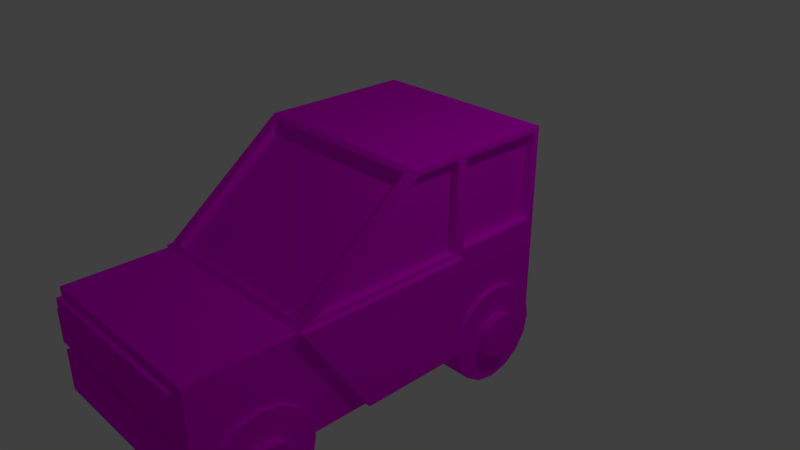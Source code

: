 # Source: car.blend  (saved by Blender 2.79.0; exported with 4.5.12 LTS)
import bpy
from mathutils import Matrix  # noqa: F401  (used for matrix-valued properties, if any)

bpy.ops.wm.read_factory_settings(use_empty=True)
scene = bpy.context.scene
scene.name = 'Scene'

# ---- collections
col_collection_1 = bpy.data.collections.new('Collection 1'); scene.collection.children.link(col_collection_1)

# ---- images (referenced by path relative to the original .blend; pixels are not part of the script)
import os
ASSET_DIR = os.environ.get("B2B_ASSET_DIR", "")  # directory of the original .blend (textures are referenced by path, not embedded)
HERE = os.path.dirname(os.path.abspath(__file__))  # packed textures are extracted next to this script under _unpacked/

def load_image(name, relpath, width, height, colorspace="sRGB"):
    """Load a texture the original file referenced (path relative to the .blend, or extracted next to this script)."""
    p = next((c for c in (os.path.join(HERE, relpath), os.path.join(ASSET_DIR, relpath)) if relpath and os.path.exists(c)), "")
    if p:
        img = bpy.data.images.load(p, check_existing=True)
        img.name = name
    else:  # same state as the original file: an image datablock whose file is absent (Cycles renders it pink)
        img = bpy.data.images.new(name, width, height)
        img.source = "FILE"
        img.filepath = "//" + (relpath or name)
    img.colorspace_settings.name = colorspace
    return img
img_colortextureatlas_jpg = load_image('ColorTextureAtlas.jpg', 'ColorTextureAtlas/ColorTextureAtlas.jpg', 1024, 1024, 'sRGB')

# ---- materials (node trees are filled in below, after node groups)
mat_material_001 = bpy.data.materials.new('Material.001')
mat_material_001.alpha_threshold = 0.0
mat_material_001.roughness = 0.5

# ---- material node trees
mat_material_001.use_nodes = True; mat_material_001.node_tree.nodes.clear()
_N = mat_material_001.node_tree.nodes; _L = mat_material_001.node_tree.links
n0 = _N.new('ShaderNodeOutputMaterial'); n0.name = 'Material Output'; n0.location = (300, 300)
n1 = _N.new('ShaderNodeBsdfDiffuse'); n1.name = 'Diffuse BSDF'; n1.location = (10, 300)
n2 = _N.new('ShaderNodeTexImage'); n2.name = 'Image Texture'; n2.location = (-180, 300)
n2.width = 140
n2.image = img_colortextureatlas_jpg
_L.new(n1.outputs[0], n0.inputs[0])
_L.new(n2.outputs[0], n1.inputs[0])
n0.is_active_output = True

# ---- world
world_world = bpy.data.worlds.new('World'); scene.world = world_world
world_world.color = (0.05088, 0.05088, 0.05088)
world_world.use_sun_shadow = False
world_world.sun_shadow_jitter_overblur = 0.0
world_world.cycles.sampling_method = 'MANUAL'

# ---- cameras
cam_camera = bpy.data.cameras.new('Camera')
cam_camera.clip_end = 100.0
cam_camera.lens = 35.0
cam_camera.sensor_width = 32.0
cam_camera.sensor_height = 18.0
cam_camera.ortho_scale = 7.314
cam_camera.dof.focus_distance = 0.0

# ---- lights
light_lamp = bpy.data.lights.new('Lamp', 'POINT')
light_lamp.transmission_factor = 0.0
light_lamp.cutoff_distance = 30.0
light_lamp.energy = 100.0
light_lamp.shadow_buffer_clip_start = 1.001
light_lamp.shadow_soft_size = 0.1
light_lamp.shadow_maximum_resolution = 0.006
light_lamp.use_absolute_resolution = True

# ---- meshes
me_cube = bpy.data.meshes.new('Cube')
me_cube.from_pydata([(0.6941, 1.655, -1.0), (0.6332, -3.472, -0.9391), (-0.6332, -3.472, -0.9391), (-0.6941, 1.655, -1.0), (0.6941, 1.565, 0.4327), (0.6361, -3.472, 0.3027), (-0.6361, -3.472, 0.3027), (-0.6941, 1.564, 0.4327), (0.6941, -1.227, -1.0), (-0.6941, -1.227, -1.0), (0.6166, -2.034, 0.4085), (-0.6166, -2.034, 0.4085), (0.6941, 1.565, 1.603), (-0.6941, 1.564, 1.603), (-0.6166, -0.4793, 1.627), (0.6166, -0.4793, 1.627), (0.6941, 1.655, -0.3196), (0.6361, -3.472, -0.2616), (-0.6361, -3.472, -0.2616), (-0.6941, 1.655, -0.3196), (-0.6941, -1.661, -0.3196), (0.6941, -1.661, -0.3196), (0.6332, -3.472, -0.3806), (0.6941, -3.472, 0.3607), (-0.6332, -3.472, -0.3806), (-0.6941, -3.472, 0.3607), (0.5719, -3.576, -0.1974), (0.5719, -3.576, 0.2385), (-0.5719, -3.576, -0.1974), (-0.5719, -3.576, 0.2385), (-4.172e-07, -3.576, 0.3027), (-3.576e-07, -3.576, -0.2616), (-0.3822, -3.576, 0.2385), (-0.3822, -3.576, -0.1974), (0.3822, -3.576, -0.1974), (0.3822, -3.576, 0.2385), (0.6361, -3.576, -0.2616), (0.6361, -3.576, 0.3027), (-0.6361, -3.576, -0.2616), (-0.6361, -3.576, 0.3027), (-0.318, -3.576, 0.3027), (-0.318, -3.576, -0.2616), (0.318, -3.576, -0.2616), (0.318, -3.576, 0.3027), (0.5719, -3.629, -0.1974), (0.5719, -3.629, 0.2385), (-0.5719, -3.629, -0.1974), (-0.5719, -3.629, 0.2385), (-0.3822, -3.629, 0.2385), (-0.3822, -3.629, -0.1974), (0.3822, -3.629, -0.1974), (0.3822, -3.629, 0.2385), (0.6941, -3.472, -1.0), (-0.6941, -3.472, -1.0), (0.6941, -3.472, -0.3196), (-0.6941, -3.472, -0.3196), (0.6332, -3.575, -0.9391), (-0.6332, -3.575, -0.9391), (0.6332, -3.575, -0.3806), (-0.6332, -3.575, -0.3806), (-0.6941, -1.876, 0.4363), (0.6941, -1.912, 0.4239), (-0.6941, -0.3922, 1.599), (0.6941, -0.3965, 1.611), (-0.6166, -1.972, 0.33), (0.6166, -1.972, 0.33), (-0.6166, -0.4178, 1.548), (0.6166, -0.4178, 1.548), (-0.6941, 0.2908, -1.0), (-0.6941, 0.2153, 0.4363), (0.6941, 0.2908, -1.0), (0.6941, 0.2276, 0.4239), (-0.6941, 0.2153, 1.599), (0.6941, 0.2276, 1.611), (0.6941, 0.2908, -0.3196), (-0.6941, 0.2908, -0.3196), (0.6941, 0.3628, 0.4327), (0.6941, -2.095, 0.3607), (0.6941, 0.3628, 1.603), (0.6941, -0.4183, 1.674), (0.6404, 0.2276, 0.4239), (0.6404, -1.912, 0.4239), (0.6404, 0.2276, 1.611), (0.6404, -0.3965, 1.611), (-0.6941, -2.095, 0.3607), (-0.6941, -0.4183, 1.674), (-0.6941, 0.3628, 0.4327), (-0.6941, 0.3628, 1.603), (-0.638, -1.876, 0.4363), (-0.638, -0.3922, 1.599), (-0.638, 0.2153, 0.4363), (-0.638, 0.2153, 1.599), (0.6381, 1.655, 0.4167), (0.6381, 1.655, 1.618), (0.6941, 0.2908, 0.3607), (0.6941, 0.2908, 1.674), (0.6273, 1.565, 0.4327), (0.6273, 1.565, 1.603), (0.6273, 0.3628, 0.4327), (0.6273, 0.3628, 1.603), (-0.6941, 0.2908, 0.3607), (-0.6381, 1.655, 0.4167), (-0.6941, 0.2908, 1.674), (-0.6381, 1.655, 1.618), (-0.6396, 0.3628, 0.4327), (-0.6396, 1.564, 0.4327), (-0.6396, 0.3628, 1.603), (-0.6396, 1.564, 1.603), (0.7334, 0.2908, -1.0), (0.7334, -1.227, -1.0), (0.7334, 0.2908, 0.3607), (0.7334, -2.095, 0.3607), (0.7334, -1.661, -0.3196), (0.7334, 0.2908, -0.3196), (-0.7315, -1.661, -0.3196), (-0.7315, -1.227, -1.0), (-0.7315, -2.095, 0.3607), (-0.7315, 0.2908, -1.0), (-0.7315, 0.2908, 0.3607), (-0.7315, 0.2908, -0.3196), (0.6941, 1.655, 0.3607), (-0.6941, 1.655, 0.3607), (0.6941, 1.655, 1.674), (-0.6941, 1.655, 1.674)], [], [(8, 52, 53, 9), (77, 84, 25, 23), (21, 77, 23, 54), (18, 17, 36, 42, 31, 41, 38), (75, 100, 121, 19), (16, 0, 3, 19), (55, 25, 84, 20), (8, 70, 108, 109), (12, 78, 99, 97), (70, 8, 9, 68), (95, 102, 85, 79), (72, 69, 90, 91), (92, 101, 103, 93), (11, 10, 65, 64), (94, 77, 111, 110), (53, 55, 20, 9), (120, 16, 19, 121), (68, 75, 19, 3), (22, 24, 59, 58), (8, 21, 54, 52), (5, 17, 54, 23), (18, 6, 25, 55), (6, 5, 23, 25), (17, 18, 55, 54), (32, 29, 47, 48), (6, 18, 38, 39), (5, 6, 39, 40, 30, 43, 37), (17, 5, 37, 36), (31, 30, 40, 41), (33, 32, 48, 49), (42, 43, 30, 31), (27, 26, 36, 37), (28, 29, 39, 38), (29, 32, 40, 39), (33, 28, 38, 41), (32, 33, 41, 40), (26, 34, 42, 36), (35, 27, 37, 43), (34, 35, 43, 42), (44, 45, 51, 50), (49, 48, 47, 46), (26, 27, 45, 44), (35, 34, 50, 51), (34, 26, 44, 50), (28, 33, 49, 46), (29, 28, 46, 47), (27, 35, 51, 45), (1, 2, 53, 52), (22, 1, 52, 54), (2, 24, 55, 53), (24, 22, 54, 55), (56, 58, 59, 57), (1, 22, 58, 56), (24, 2, 57, 59), (2, 1, 56, 57), (10, 11, 84, 77), (14, 15, 79, 85), (15, 10, 77, 79), (11, 14, 85, 84), (64, 65, 67, 66), (14, 11, 64, 66), (15, 14, 66, 67), (10, 15, 67, 65), (20, 84, 116, 114), (0, 16, 74, 70), (13, 7, 105, 107), (122, 123, 102, 95), (0, 70, 68, 3), (73, 63, 83, 82), (16, 120, 94, 74), (100, 75, 119, 118), (71, 61, 77, 94), (63, 73, 95, 79), (61, 63, 79, 77), (73, 71, 94, 95), (81, 80, 82, 83), (63, 61, 81, 83), (61, 71, 80, 81), (71, 73, 82, 80), (62, 60, 84, 85), (60, 69, 100, 84), (72, 62, 85, 102), (69, 72, 102, 100), (90, 88, 89, 91), (69, 60, 88, 90), (62, 72, 91, 89), (60, 62, 89, 88), (12, 4, 120, 122), (4, 76, 94, 120), (78, 12, 122, 95), (76, 78, 95, 94), (98, 96, 97, 99), (4, 12, 97, 96), (78, 76, 98, 99), (76, 4, 96, 98), (86, 7, 121, 100), (13, 87, 102, 123), (7, 13, 123, 121), (87, 86, 100, 102), (105, 104, 106, 107), (7, 86, 104, 105), (86, 87, 106, 104), (87, 13, 107, 106), (113, 110, 111, 112), (108, 113, 112, 109), (70, 74, 113, 108), (21, 8, 109, 112), (74, 94, 110, 113), (77, 21, 112, 111), (115, 114, 119, 117), (114, 116, 118, 119), (68, 9, 115, 117), (84, 100, 118, 116), (75, 68, 117, 119), (9, 20, 114, 115), (101, 92, 120, 121), (93, 103, 123, 122), (92, 93, 122, 120), (103, 101, 121, 123)])
_uv = me_cube.uv_layers.new(name='UVMap')
_uv.uv.foreach_set('vector', [0.1649, 0.2086, 0.1649, 0.2747, 0.1446, 0.2747, 0.1446, 0.2086, 0.1857, 0.1643, 0.1654, 0.1643, 0.1654, 0.1237, 0.1857, 0.1237, 0.154, 0.3281, 0.144, 0.3153, 0.144, 0.2747, 0.154, 0.2747, 0.08288, 0.3504, 0.08288, 0.313, 0.08441, 0.313, 0.08441, 0.3223, 0.08441, 0.3317, 0.08441, 0.3411, 0.08441, 0.3504, 0.1148, 0.194, 0.1248, 0.194, 0.1248, 0.2342, 0.1148, 0.2342, 0.06577, 0.2542, 0.06577, 0.2342, 0.08608, 0.2342, 0.08608, 0.2542, 0.1739, 0.3409, 0.1639, 0.3409, 0.1639, 0.3003, 0.1739, 0.2875, 0.1649, 0.2086, 0.1649, 0.1639, 0.1654, 0.1639, 0.1654, 0.2086, 0.1905, 0.1237, 0.1905, 0.1591, 0.1896, 0.1591, 0.1896, 0.1237, 0.1649, 0.1639, 0.1649, 0.2086, 0.1446, 0.2086, 0.1446, 0.1639, 0.1857, 0.2346, 0.1654, 0.2346, 0.1654, 0.2137, 0.1857, 0.2137, 0.172, 0.3409, 0.172, 0.375, 0.1712, 0.375, 0.1712, 0.3409, 0.8557, 0.229, 0.8743, 0.229, 0.8743, 0.2644, 0.8557, 0.2644, 0.1884, 0.1601, 0.1884, 0.1237, 0.1896, 0.1237, 0.1896, 0.1601, 0.1902, 0.1819, 0.1902, 0.2522, 0.1896, 0.2522, 0.1896, 0.1819, 0.1838, 0.3409, 0.1739, 0.3409, 0.1739, 0.2875, 0.1838, 0.2747, 0.06577, 0.2743, 0.06577, 0.2542, 0.08608, 0.2542, 0.08608, 0.2743, 0.1049, 0.194, 0.1148, 0.194, 0.1148, 0.2342, 0.1049, 0.2342, 0.1857, 0.2192, 0.1857, 0.1819, 0.1872, 0.1819, 0.1872, 0.2192, 0.1639, 0.3409, 0.154, 0.3281, 0.154, 0.2747, 0.1639, 0.2747, 0.125, 0.3062, 0.1168, 0.3062, 0.116, 0.3045, 0.1259, 0.3045, 0.1168, 0.3436, 0.125, 0.3436, 0.1259, 0.3454, 0.116, 0.3454, 0.125, 0.3436, 0.125, 0.3062, 0.1259, 0.3045, 0.1259, 0.3454, 0.1168, 0.3062, 0.1168, 0.3436, 0.116, 0.3454, 0.116, 0.3045, 0.8435, 0.765, 0.8435, 0.7594, 0.8443, 0.7594, 0.8443, 0.765, 0.1759, 0.3575, 0.1759, 0.3409, 0.1774, 0.3409, 0.1774, 0.3575, 0.08441, 0.3504, 0.08441, 0.313, 0.08594, 0.313, 0.08594, 0.3223, 0.08594, 0.3317, 0.08594, 0.3411, 0.08594, 0.3504, 0.1744, 0.3575, 0.1744, 0.3409, 0.1759, 0.3409, 0.1759, 0.3575, 0.1647, 0.7075, 0.1565, 0.7075, 0.1565, 0.6982, 0.1647, 0.6982, 0.8412, 0.7594, 0.8412, 0.7723, 0.8404, 0.7723, 0.8404, 0.7594, 0.1647, 0.7169, 0.1565, 0.7169, 0.1565, 0.7075, 0.1647, 0.7075, 0.1574, 0.7244, 0.1638, 0.7244, 0.1647, 0.7263, 0.1565, 0.7263, 0.1638, 0.6907, 0.1574, 0.6907, 0.1565, 0.6888, 0.1647, 0.6888, 0.1574, 0.6907, 0.1574, 0.6963, 0.1565, 0.6982, 0.1565, 0.6888, 0.1638, 0.6963, 0.1638, 0.6907, 0.1647, 0.6888, 0.1647, 0.6982, 0.1574, 0.6963, 0.1638, 0.6963, 0.1647, 0.6982, 0.1565, 0.6982, 0.1638, 0.7244, 0.1638, 0.7188, 0.1647, 0.7169, 0.1647, 0.7263, 0.1574, 0.7188, 0.1574, 0.7244, 0.1565, 0.7263, 0.1565, 0.7169, 0.1638, 0.7188, 0.1574, 0.7188, 0.1565, 0.7169, 0.1647, 0.7169, 0.915, 0.7755, 0.915, 0.7627, 0.9178, 0.7627, 0.9178, 0.7755, 0.9206, 0.7627, 0.9206, 0.7755, 0.9178, 0.7755, 0.9178, 0.7627, 0.8068, 0.8063, 0.8068, 0.8191, 0.806, 0.8191, 0.806, 0.8063, 0.8797, 0.8146, 0.8797, 0.8018, 0.8805, 0.8018, 0.8805, 0.8146, 0.8068, 0.8119, 0.8068, 0.8063, 0.8076, 0.8063, 0.8076, 0.8119, 0.8427, 0.765, 0.8427, 0.7594, 0.8435, 0.7594, 0.8435, 0.765, 0.9156, 0.7678, 0.9156, 0.7549, 0.9164, 0.7549, 0.9164, 0.7678, 0.8091, 0.8119, 0.8091, 0.8063, 0.8099, 0.8063, 0.8099, 0.8119, 0.1069, 0.3063, 0.1069, 0.3436, 0.106, 0.3454, 0.106, 0.3045, 0.1151, 0.3063, 0.1069, 0.3063, 0.106, 0.3045, 0.116, 0.3045, 0.1069, 0.3436, 0.1151, 0.3436, 0.116, 0.3454, 0.106, 0.3454, 0.1151, 0.3436, 0.1151, 0.3063, 0.116, 0.3045, 0.116, 0.3454, 0.3443, 0.3417, 0.3362, 0.3417, 0.3362, 0.3044, 0.3443, 0.3044, 0.1774, 0.3573, 0.1774, 0.3409, 0.179, 0.3409, 0.179, 0.3573, 0.1805, 0.3409, 0.1805, 0.3573, 0.179, 0.3573, 0.179, 0.3409, 0.1872, 0.2192, 0.1872, 0.2565, 0.1857, 0.2565, 0.1857, 0.2192, 0.1846, 0.1661, 0.1666, 0.1661, 0.1654, 0.1643, 0.1857, 0.1643, 0.1666, 0.2119, 0.1846, 0.2119, 0.1857, 0.2137, 0.1654, 0.2137, 0.1846, 0.2119, 0.1846, 0.1661, 0.1857, 0.1643, 0.1857, 0.2137, 0.1666, 0.1661, 0.1666, 0.2119, 0.1654, 0.2137, 0.1654, 0.1643, 0.8346, 0.3424, 0.8165, 0.3424, 0.8165, 0.2966, 0.8346, 0.2966, 0.1056, 0.3045, 0.1056, 0.3626, 0.1041, 0.3626, 0.1041, 0.3045, 0.1872, 0.1601, 0.1872, 0.1237, 0.1884, 0.1237, 0.1884, 0.1601, 0.1872, 0.1237, 0.1872, 0.1819, 0.1857, 0.1819, 0.1857, 0.1237, 0.1908, 0.2029, 0.1908, 0.1819, 0.1913, 0.1819, 0.1913, 0.2029, 0.1049, 0.2342, 0.09494, 0.2342, 0.09494, 0.194, 0.1049, 0.194, 0.1736, 0.3409, 0.1736, 0.3752, 0.1728, 0.3752, 0.1728, 0.3409, 0.1857, 0.2747, 0.1654, 0.2747, 0.1654, 0.2346, 0.1857, 0.2346, 0.1649, 0.1237, 0.1649, 0.1639, 0.1446, 0.1639, 0.1446, 0.1237, 0.1889, 0.1819, 0.1889, 0.2003, 0.1881, 0.2003, 0.1881, 0.1819, 0.09494, 0.2342, 0.08499, 0.2342, 0.08499, 0.194, 0.09494, 0.194, 0.1913, 0.2238, 0.1913, 0.2438, 0.1908, 0.2438, 0.1908, 0.2238, 0.08406, 0.1921, 0.08406, 0.1291, 0.08499, 0.1237, 0.08499, 0.194, 0.0667, 0.1738, 0.0667, 0.1921, 0.06577, 0.194, 0.06577, 0.1731, 0.08406, 0.1291, 0.0667, 0.1738, 0.06577, 0.1731, 0.08499, 0.1237, 0.0667, 0.1921, 0.08406, 0.1921, 0.08499, 0.194, 0.06577, 0.194, 0.8737, 0.2264, 0.8737, 0.2894, 0.8563, 0.2894, 0.8563, 0.271, 0.1889, 0.2003, 0.1889, 0.2449, 0.1881, 0.2449, 0.1881, 0.2003, 0.1889, 0.2449, 0.1889, 0.1819, 0.1896, 0.1819, 0.1896, 0.2449, 0.1736, 0.3757, 0.1736, 0.3409, 0.1744, 0.3409, 0.1744, 0.3757, 0.1429, 0.1739, 0.1259, 0.1302, 0.1248, 0.1237, 0.144, 0.1731, 0.1259, 0.1302, 0.1259, 0.1918, 0.1248, 0.194, 0.1248, 0.1237, 0.1429, 0.1918, 0.1429, 0.1739, 0.144, 0.1731, 0.144, 0.194, 0.1259, 0.1918, 0.1429, 0.1918, 0.144, 0.194, 0.1248, 0.194, 0.8734, 0.2894, 0.8734, 0.351, 0.8563, 0.3073, 0.8563, 0.2894, 0.1881, 0.1819, 0.1881, 0.2435, 0.1872, 0.2435, 0.1872, 0.1819, 0.1429, 0.3151, 0.1429, 0.2972, 0.1437, 0.2972, 0.1437, 0.3151, 0.1429, 0.3588, 0.1429, 0.3151, 0.1437, 0.3151, 0.1437, 0.3588, 0.06683, 0.2315, 0.08394, 0.2315, 0.08499, 0.2342, 0.06577, 0.2342, 0.08394, 0.2315, 0.08394, 0.1961, 0.08499, 0.194, 0.08499, 0.2342, 0.06683, 0.1961, 0.06683, 0.2315, 0.06577, 0.2342, 0.06577, 0.194, 0.08394, 0.1961, 0.06683, 0.1961, 0.06577, 0.194, 0.08499, 0.194, 0.8134, 0.3052, 0.8134, 0.3406, 0.7962, 0.3406, 0.7962, 0.3052, 0.1696, 0.3409, 0.1696, 0.3752, 0.1686, 0.3752, 0.1686, 0.3409, 0.1686, 0.3409, 0.1686, 0.3753, 0.1676, 0.3753, 0.1676, 0.3409, 0.1676, 0.3409, 0.1676, 0.3763, 0.1667, 0.3763, 0.1667, 0.3409, 0.1258, 0.1961, 0.1258, 0.2315, 0.1248, 0.2342, 0.1248, 0.194, 0.143, 0.2315, 0.143, 0.1961, 0.144, 0.194, 0.144, 0.2342, 0.1258, 0.2315, 0.143, 0.2315, 0.144, 0.2342, 0.1248, 0.2342, 0.143, 0.1961, 0.1258, 0.1961, 0.1248, 0.194, 0.144, 0.194, 0.8916, 0.333, 0.8916, 0.3684, 0.8745, 0.3684, 0.8745, 0.333, 0.1712, 0.3409, 0.1712, 0.3763, 0.1704, 0.3763, 0.1704, 0.3409, 0.1728, 0.3409, 0.1728, 0.3753, 0.172, 0.3753, 0.172, 0.3409, 0.1696, 0.3763, 0.1696, 0.3409, 0.1704, 0.3409, 0.1704, 0.3763, 0.1394, 0.7107, 0.1294, 0.7107, 0.1294, 0.6404, 0.1394, 0.6532, 0.1493, 0.7107, 0.1394, 0.7107, 0.1394, 0.6532, 0.1493, 0.666, 0.1905, 0.1638, 0.1905, 0.1438, 0.1911, 0.1438, 0.1911, 0.1638, 0.1438, 0.2551, 0.1438, 0.2761, 0.1432, 0.2761, 0.1432, 0.2551, 0.1905, 0.1438, 0.1905, 0.1237, 0.1911, 0.1237, 0.1911, 0.1438, 0.1438, 0.2342, 0.1438, 0.2551, 0.1432, 0.2551, 0.1432, 0.2342, 0.1095, 0.666, 0.1195, 0.6532, 0.1195, 0.7107, 0.1095, 0.7107, 0.1195, 0.6532, 0.1294, 0.6404, 0.1294, 0.7107, 0.1195, 0.7107, 0.1446, 0.1639, 0.1446, 0.2086, 0.144, 0.2086, 0.144, 0.1639, 0.1902, 0.2522, 0.1902, 0.1819, 0.1908, 0.1819, 0.1908, 0.2522, 0.1913, 0.2438, 0.1913, 0.2639, 0.1908, 0.2639, 0.1908, 0.2438, 0.1908, 0.2238, 0.1908, 0.2029, 0.1913, 0.2029, 0.1913, 0.2238, 0.08526, 0.2759, 0.06659, 0.2759, 0.06577, 0.2743, 0.08608, 0.2743, 0.06659, 0.3113, 0.08526, 0.3113, 0.08608, 0.313, 0.06577, 0.313, 0.06659, 0.2759, 0.06659, 0.3113, 0.06577, 0.313, 0.06577, 0.2743, 0.08526, 0.3113, 0.08526, 0.2759, 0.08608, 0.2743, 0.08608, 0.313])
me_cube.materials.append(mat_material_001)
me_cube.use_remesh_preserve_volume = False
me_cube.use_remesh_preserve_attributes = False
me_cube.use_mirror_vertex_groups = False
me_cube.update()
me_circle_003 = bpy.data.meshes.new('Circle.003')
me_circle_003.from_pydata([(0.0, 1.0, 0.0), (-0.3827, 0.9239, 0.0), (-0.7071, 0.7071, 0.0), (-0.9239, 0.3827, 0.0), (-1.0, -4.371e-08, 0.0), (-0.9239, -0.3827, 0.0), (-0.7071, -0.7071, 0.0), (-0.3827, -0.9239, 0.0), (-1.51e-07, -1.0, 0.0), (0.3827, -0.9239, 0.0), (0.7071, -0.7071, 0.0), (0.9239, -0.3827, 0.0), (1.0, 1.192e-08, 0.0), (0.9239, 0.3827, 0.0), (0.7071, 0.7071, 0.0), (0.3827, 0.9239, 0.0), (0.0, 1.0, 0.1878), (-0.3827, 0.9239, 0.1878), (-0.7071, 0.7071, 0.1878), (-0.9239, 0.3827, 0.1878), (-1.0, -4.371e-08, 0.1878), (-0.9239, -0.3827, 0.1878), (-0.7071, -0.7071, 0.1878), (-0.3827, -0.9239, 0.1878), (-1.51e-07, -1.0, 0.1878), (0.3827, -0.9239, 0.1878), (0.7071, -0.7071, 0.1878), (0.9239, -0.3827, 0.1878), (1.0, 1.192e-08, 0.1878), (0.9239, 0.3827, 0.1878), (0.7071, 0.7071, 0.1878), (0.3827, 0.9239, 0.1878), (0.0, 2.226, -0.8139), (-0.8517, 2.056, -0.8139), (-1.574, 1.574, -0.8139), (-2.056, 0.8517, -0.8139), (-2.226, -9.729e-08, -0.8139), (-2.056, -0.8517, -0.8139), (-1.574, -1.574, -0.8139), (-0.8517, -2.056, -0.8139), (-3.361e-07, -2.226, -0.8139), (0.8517, -2.056, -0.8139), (1.574, -1.574, -0.8139), (2.056, -0.8517, -0.8139), (2.226, 2.654e-08, -0.8139), (2.056, 0.8517, -0.8139), (1.574, 1.574, -0.8139), (0.8517, 2.056, -0.8139), (0.0, 2.226, 5.96e-08), (-0.8517, 2.056, 5.96e-08), (-1.574, 1.574, 5.96e-08), (-2.056, 0.8517, 5.96e-08), (-2.226, -9.729e-08, 5.96e-08), (-2.056, -0.8517, 5.96e-08), (-1.574, -1.574, 5.96e-08), (-0.8517, -2.056, 5.96e-08), (-3.361e-07, -2.226, 5.96e-08), (0.8517, -2.056, 5.96e-08), (1.574, -1.574, 5.96e-08), (2.056, -0.8517, 5.96e-08), (2.226, 2.654e-08, 5.96e-08), (2.056, 0.8517, 5.96e-08), (1.574, 1.574, 5.96e-08), (0.8517, 2.056, 5.96e-08), (-7.153e-07, 1.0, -4.65), (-0.3827, 0.9239, -4.65), (-0.7071, 0.7071, -4.65), (-0.9239, 0.3827, -4.65), (-1.0, 9.1e-07, -4.65), (-0.9239, -0.3827, -4.65), (-0.7071, -0.7071, -4.65), (-0.3827, -0.9239, -4.65), (-8.663e-07, -1.0, -4.65), (0.3827, -0.9239, -4.65), (0.7071, -0.7071, -4.65), (0.9239, -0.3827, -4.65), (1.0, 9.656e-07, -4.65), (0.9239, 0.3827, -4.65), (0.7071, 0.7071, -4.65), (0.3827, 0.9239, -4.65), (-7.656e-07, 1.0, -4.837), (-0.3827, 0.9239, -4.837), (-0.7071, 0.7071, -4.837), (-0.9239, 0.3827, -4.837), (-1.0, 9.1e-07, -4.837), (-0.9239, -0.3827, -4.837), (-0.7071, -0.7071, -4.837), (-0.3827, -0.9239, -4.837), (-9.166e-07, -1.0, -4.837), (0.3827, -0.9239, -4.837), (0.7071, -0.7071, -4.837), (0.9239, -0.3827, -4.837), (1.0, 9.656e-07, -4.837), (0.9239, 0.3827, -4.837), (0.7071, 0.7071, -4.837), (0.3827, 0.9239, -4.837), (-4.969e-07, 2.226, -3.836), (-0.8517, 2.056, -3.836), (-1.574, 1.574, -3.836), (-2.056, 0.8517, -3.836), (-2.226, 8.564e-07, -3.836), (-2.056, -0.8517, -3.836), (-1.574, -1.574, -3.836), (-0.8517, -2.056, -3.836), (-8.329e-07, -2.226, -3.836), (0.8517, -2.056, -3.836), (1.574, -1.574, -3.836), (2.056, -0.8517, -3.836), (2.226, 9.802e-07, -3.836), (2.056, 0.8517, -3.836), (1.574, 1.574, -3.836), (0.8517, 2.056, -3.836), (-7.153e-07, 2.226, -4.65), (-0.8517, 2.056, -4.65), (-1.574, 1.574, -4.65), (-2.056, 0.8517, -4.65), (-2.226, 8.564e-07, -4.65), (-2.056, -0.8517, -4.65), (-1.574, -1.574, -4.65), (-0.8517, -2.056, -4.65), (-1.051e-06, -2.226, -4.65), (0.8517, -2.056, -4.65), (1.574, -1.574, -4.65), (2.056, -0.8517, -4.65), (2.226, 9.802e-07, -4.65), (2.056, 0.8517, -4.65), (1.574, 1.574, -4.65), (0.8517, 2.056, -4.65), (-2.384e-07, 10.89, -4.406e-07), (-0.3827, 10.96, -4.434e-07), (-0.7071, 11.18, -4.512e-07), (-0.9239, 11.51, -4.63e-07), (-1.0, 11.89, -4.768e-07), (-0.9239, 12.27, -4.907e-07), (-0.7071, 12.6, -5.025e-07), (-0.3827, 12.81, -5.103e-07), (-3.894e-07, 12.89, -5.131e-07), (0.3827, 12.81, -5.103e-07), (0.7071, 12.6, -5.025e-07), (0.9239, 12.27, -4.907e-07), (1.0, 11.89, -4.768e-07), (0.9239, 11.51, -4.63e-07), (0.7071, 11.18, -4.512e-07), (0.3827, 10.96, -4.434e-07), (-2.427e-07, 10.89, 0.1878), (-0.3827, 10.96, 0.1878), (-0.7071, 11.18, 0.1878), (-0.9239, 11.51, 0.1878), (-1.0, 11.89, 0.1878), (-0.9239, 12.27, 0.1878), (-0.7071, 12.6, 0.1878), (-0.3827, 12.81, 0.1878), (-3.937e-07, 12.89, 0.1878), (0.3827, 12.81, 0.1878), (0.7071, 12.6, 0.1878), (0.9239, 12.27, 0.1878), (1.0, 11.89, 0.1878), (0.9239, 11.51, 0.1878), (0.7071, 11.18, 0.1878), (0.3827, 10.96, 0.1878), (-2.2e-07, 9.662, -0.8139), (-0.8517, 9.832, -0.8139), (-1.574, 10.31, -0.8139), (-2.056, 11.04, -0.8139), (-2.226, 11.89, -0.8139), (-2.056, 12.74, -0.8139), (-1.574, 13.46, -0.8139), (-0.8517, 13.94, -0.8139), (-5.56e-07, 14.11, -0.8139), (0.8517, 13.94, -0.8139), (1.574, 13.46, -0.8139), (2.056, 12.74, -0.8139), (2.226, 11.89, -0.8139), (2.056, 11.04, -0.8139), (1.574, 10.31, -0.8139), (0.8517, 9.832, -0.8139), (-2.384e-07, 9.662, -3.366e-07), (-0.8517, 9.832, -3.427e-07), (-1.574, 10.31, -3.602e-07), (-2.056, 11.04, -3.864e-07), (-2.226, 11.89, -4.172e-07), (-2.056, 12.74, -4.481e-07), (-1.574, 13.46, -4.743e-07), (-0.8517, 13.94, -4.918e-07), (-5.745e-07, 14.11, -4.979e-07), (0.8517, 13.94, -4.918e-07), (1.574, 13.46, -4.743e-07), (2.056, 12.74, -4.481e-07), (2.226, 11.89, -4.172e-07), (2.056, 11.04, -3.864e-07), (1.574, 10.31, -3.602e-07), (0.8517, 9.832, -3.427e-07), (-8.482e-07, 10.89, -4.65), (-0.3827, 10.96, -4.65), (-0.7071, 11.18, -4.65), (-0.9239, 11.51, -4.65), (-1.0, 11.89, -4.65), (-0.9239, 12.27, -4.65), (-0.7071, 12.6, -4.65), (-0.3827, 12.81, -4.65), (-9.992e-07, 12.89, -4.65), (0.3827, 12.81, -4.65), (0.7071, 12.6, -4.65), (0.9239, 12.27, -4.65), (1.0, 11.89, -4.65), (0.9239, 11.51, -4.65), (0.7071, 11.18, -4.65), (0.3827, 10.96, -4.65), (-8.943e-07, 10.89, -4.837), (-0.3827, 10.96, -4.837), (-0.7071, 11.18, -4.837), (-0.9239, 11.51, -4.837), (-1.0, 11.89, -4.837), (-0.9239, 12.27, -4.837), (-0.7071, 12.6, -4.837), (-0.3827, 12.81, -4.837), (-1.045e-06, 12.89, -4.837), (0.3827, 12.81, -4.837), (0.7071, 12.6, -4.837), (0.9239, 12.27, -4.837), (1.0, 11.89, -4.837), (0.9239, 11.51, -4.837), (0.7071, 11.18, -4.837), (0.3827, 10.96, -4.837), (-6.483e-07, 9.662, -3.836), (-0.8517, 9.832, -3.836), (-1.574, 10.31, -3.836), (-2.056, 11.04, -3.836), (-2.226, 11.89, -3.836), (-2.056, 12.74, -3.836), (-1.574, 13.46, -3.836), (-0.8517, 13.94, -3.836), (-9.843e-07, 14.11, -3.836), (0.8517, 13.94, -3.836), (1.574, 13.46, -3.836), (2.056, 12.74, -3.836), (2.226, 11.89, -3.836), (2.056, 11.04, -3.836), (1.574, 10.31, -3.836), (0.8517, 9.832, -3.836), (-8.482e-07, 9.662, -4.65), (-0.8517, 9.832, -4.65), (-1.574, 10.31, -4.65), (-2.056, 11.04, -4.65), (-2.226, 11.89, -4.65), (-2.056, 12.74, -4.65), (-1.574, 13.46, -4.65), (-0.8517, 13.94, -4.65), (-1.184e-06, 14.11, -4.65), (0.8517, 13.94, -4.65), (1.574, 13.46, -4.65), (2.056, 12.74, -4.65), (2.226, 11.89, -4.65), (2.056, 11.04, -4.65), (1.574, 10.31, -4.65), (0.8517, 9.832, -4.65)], [], [(1, 0, 15, 14, 13, 12, 11, 10, 9, 8, 7, 6, 5, 4, 3, 2), (17, 18, 19, 20, 21, 22, 23, 24, 25, 26, 27, 28, 29, 30, 31, 16), (12, 13, 29, 28), (5, 6, 22, 21), (13, 14, 30, 29), (6, 7, 23, 22), (14, 15, 31, 30), (7, 8, 24, 23), (0, 1, 17, 16), (15, 0, 16, 31), (8, 9, 25, 24), (1, 2, 18, 17), (9, 10, 26, 25), (2, 3, 19, 18), (10, 11, 27, 26), (3, 4, 20, 19), (11, 12, 28, 27), (4, 5, 21, 20), (33, 32, 47, 46, 45, 44, 43, 42, 41, 40, 39, 38, 37, 36, 35, 34), (49, 50, 51, 52, 53, 54, 55, 56, 57, 58, 59, 60, 61, 62, 63, 48), (44, 45, 61, 60), (37, 38, 54, 53), (45, 46, 62, 61), (38, 39, 55, 54), (46, 47, 63, 62), (39, 40, 56, 55), (32, 33, 49, 48), (47, 32, 48, 63), (40, 41, 57, 56), (33, 34, 50, 49), (41, 42, 58, 57), (34, 35, 51, 50), (42, 43, 59, 58), (35, 36, 52, 51), (43, 44, 60, 59), (36, 37, 53, 52), (65, 66, 67, 68, 69, 70, 71, 72, 73, 74, 75, 76, 77, 78, 79, 64), (81, 80, 95, 94, 93, 92, 91, 90, 89, 88, 87, 86, 85, 84, 83, 82), (76, 92, 93, 77), (69, 85, 86, 70), (77, 93, 94, 78), (70, 86, 87, 71), (78, 94, 95, 79), (71, 87, 88, 72), (64, 80, 81, 65), (79, 95, 80, 64), (72, 88, 89, 73), (65, 81, 82, 66), (73, 89, 90, 74), (66, 82, 83, 67), (74, 90, 91, 75), (67, 83, 84, 68), (75, 91, 92, 76), (68, 84, 85, 69), (97, 98, 99, 100, 101, 102, 103, 104, 105, 106, 107, 108, 109, 110, 111, 96), (113, 112, 127, 126, 125, 124, 123, 122, 121, 120, 119, 118, 117, 116, 115, 114), (108, 124, 125, 109), (101, 117, 118, 102), (109, 125, 126, 110), (102, 118, 119, 103), (110, 126, 127, 111), (103, 119, 120, 104), (96, 112, 113, 97), (111, 127, 112, 96), (104, 120, 121, 105), (97, 113, 114, 98), (105, 121, 122, 106), (98, 114, 115, 99), (106, 122, 123, 107), (99, 115, 116, 100), (107, 123, 124, 108), (100, 116, 117, 101), (129, 130, 131, 132, 133, 134, 135, 136, 137, 138, 139, 140, 141, 142, 143, 128), (145, 144, 159, 158, 157, 156, 155, 154, 153, 152, 151, 150, 149, 148, 147, 146), (140, 156, 157, 141), (133, 149, 150, 134), (141, 157, 158, 142), (134, 150, 151, 135), (142, 158, 159, 143), (135, 151, 152, 136), (128, 144, 145, 129), (143, 159, 144, 128), (136, 152, 153, 137), (129, 145, 146, 130), (137, 153, 154, 138), (130, 146, 147, 131), (138, 154, 155, 139), (131, 147, 148, 132), (139, 155, 156, 140), (132, 148, 149, 133), (161, 162, 163, 164, 165, 166, 167, 168, 169, 170, 171, 172, 173, 174, 175, 160), (177, 176, 191, 190, 189, 188, 187, 186, 185, 184, 183, 182, 181, 180, 179, 178), (172, 188, 189, 173), (165, 181, 182, 166), (173, 189, 190, 174), (166, 182, 183, 167), (174, 190, 191, 175), (167, 183, 184, 168), (160, 176, 177, 161), (175, 191, 176, 160), (168, 184, 185, 169), (161, 177, 178, 162), (169, 185, 186, 170), (162, 178, 179, 163), (170, 186, 187, 171), (163, 179, 180, 164), (171, 187, 188, 172), (164, 180, 181, 165), (193, 192, 207, 206, 205, 204, 203, 202, 201, 200, 199, 198, 197, 196, 195, 194), (209, 210, 211, 212, 213, 214, 215, 216, 217, 218, 219, 220, 221, 222, 223, 208), (204, 205, 221, 220), (197, 198, 214, 213), (205, 206, 222, 221), (198, 199, 215, 214), (206, 207, 223, 222), (199, 200, 216, 215), (192, 193, 209, 208), (207, 192, 208, 223), (200, 201, 217, 216), (193, 194, 210, 209), (201, 202, 218, 217), (194, 195, 211, 210), (202, 203, 219, 218), (195, 196, 212, 211), (203, 204, 220, 219), (196, 197, 213, 212), (225, 224, 239, 238, 237, 236, 235, 234, 233, 232, 231, 230, 229, 228, 227, 226), (241, 242, 243, 244, 245, 246, 247, 248, 249, 250, 251, 252, 253, 254, 255, 240), (236, 237, 253, 252), (229, 230, 246, 245), (237, 238, 254, 253), (230, 231, 247, 246), (238, 239, 255, 254), (231, 232, 248, 247), (224, 225, 241, 240), (239, 224, 240, 255), (232, 233, 249, 248), (225, 226, 242, 241), (233, 234, 250, 249), (226, 227, 243, 242), (234, 235, 251, 250), (227, 228, 244, 243), (235, 236, 252, 251), (228, 229, 245, 244)])
_uv = me_circle_003.uv_layers.new(name='UVMap')
_uv.uv.foreach_set('vector', [0.3321, 0.3666, 0.3293, 0.3721, 0.3256, 0.3751, 0.3215, 0.3751, 0.3178, 0.3721, 0.315, 0.3666, 0.3134, 0.3593, 0.3134, 0.3514, 0.315, 0.3441, 0.3178, 0.3385, 0.3215, 0.3355, 0.3256, 0.3355, 0.3293, 0.3385, 0.3321, 0.3441, 0.3337, 0.3514, 0.3337, 0.3593, 0.3472, 0.6236, 0.3509, 0.6206, 0.3549, 0.6206, 0.3586, 0.6236, 0.3614, 0.6292, 0.363, 0.6365, 0.363, 0.6443, 0.3614, 0.6516, 0.3586, 0.6572, 0.3549, 0.6602, 0.3509, 0.6602, 0.3472, 0.6572, 0.3443, 0.6516, 0.3428, 0.6443, 0.3428, 0.6365, 0.3443, 0.6292, 0.3931, 0.8098, 0.3931, 0.8171, 0.3912, 0.8171, 0.3912, 0.8098, 0.4252, 0.8115, 0.4252, 0.8194, 0.4233, 0.8194, 0.4233, 0.8115, 0.3931, 0.8171, 0.3931, 0.825, 0.3912, 0.825, 0.3912, 0.8171, 0.4252, 0.8194, 0.4252, 0.8267, 0.4233, 0.8267, 0.4233, 0.8194, 0.3931, 0.825, 0.3931, 0.8323, 0.3912, 0.8323, 0.3912, 0.825, 0.4194, 0.8043, 0.4194, 0.8098, 0.4175, 0.8098, 0.4175, 0.8043, 0.3545, 0.667, 0.3545, 0.6743, 0.3526, 0.6743, 0.3526, 0.667, 0.3545, 0.6614, 0.3545, 0.667, 0.3526, 0.667, 0.3526, 0.6614, 0.4194, 0.8098, 0.4194, 0.8171, 0.4175, 0.8171, 0.4175, 0.8098, 0.3545, 0.6743, 0.3545, 0.6822, 0.3526, 0.6822, 0.3526, 0.6743, 0.4194, 0.8171, 0.4194, 0.825, 0.4175, 0.825, 0.4175, 0.8171, 0.3545, 0.6822, 0.3545, 0.6895, 0.3526, 0.6895, 0.3526, 0.6822, 0.4194, 0.825, 0.4194, 0.8323, 0.4175, 0.8323, 0.4175, 0.825, 0.3545, 0.6895, 0.3545, 0.695, 0.3526, 0.695, 0.3526, 0.6895, 0.3931, 0.8043, 0.3931, 0.8098, 0.3912, 0.8098, 0.3912, 0.8043, 0.4252, 0.8043, 0.4252, 0.8115, 0.4233, 0.8115, 0.4233, 0.8043, 0.3832, 0.1237, 0.3832, 0.1062, 0.3866, 0.08998, 0.3929, 0.07757, 0.4012, 0.07086, 0.4102, 0.07086, 0.4184, 0.07757, 0.4247, 0.08998, 0.4282, 0.1062, 0.4282, 0.1237, 0.4247, 0.14, 0.4184, 0.1524, 0.4102, 0.1591, 0.4012, 0.1591, 0.3929, 0.1524, 0.3866, 0.14, 0.4282, 0.3002, 0.4247, 0.3164, 0.4184, 0.3288, 0.4102, 0.3355, 0.4012, 0.3355, 0.3929, 0.3288, 0.3866, 0.3164, 0.3832, 0.3002, 0.3832, 0.2826, 0.3866, 0.2664, 0.3929, 0.254, 0.4012, 0.2473, 0.4102, 0.2473, 0.4184, 0.254, 0.4247, 0.2664, 0.4282, 0.2826, 0.4533, 0.2873, 0.4533, 0.3035, 0.4449, 0.3035, 0.4449, 0.2873, 0.3504, 0.3517, 0.3504, 0.3693, 0.342, 0.3693, 0.342, 0.3517, 0.4533, 0.3035, 0.4533, 0.3211, 0.4449, 0.3211, 0.4449, 0.3035, 0.3504, 0.3693, 0.3504, 0.3855, 0.342, 0.3855, 0.342, 0.3693, 0.4533, 0.3211, 0.4533, 0.3373, 0.4449, 0.3373, 0.4449, 0.3211, 0.3504, 0.3855, 0.3504, 0.3979, 0.342, 0.3979, 0.342, 0.3855, 0.4282, 0.2873, 0.4282, 0.2711, 0.4366, 0.2711, 0.4366, 0.2873, 0.4282, 0.2997, 0.4282, 0.2873, 0.4366, 0.2873, 0.4366, 0.2997, 0.4, 0.3355, 0.4, 0.3517, 0.3916, 0.3517, 0.3916, 0.3355, 0.4282, 0.2711, 0.4282, 0.2535, 0.4366, 0.2535, 0.4366, 0.2711, 0.4, 0.3517, 0.4, 0.3693, 0.3916, 0.3693, 0.3916, 0.3517, 0.4282, 0.2535, 0.4282, 0.2373, 0.4366, 0.2373, 0.4366, 0.2535, 0.4, 0.3693, 0.4, 0.3855, 0.3916, 0.3855, 0.3916, 0.3693, 0.4282, 0.2373, 0.4282, 0.2249, 0.4366, 0.2249, 0.4366, 0.2373, 0.4533, 0.2749, 0.4533, 0.2873, 0.4449, 0.2873, 0.4449, 0.2749, 0.3504, 0.3355, 0.3504, 0.3517, 0.342, 0.3517, 0.342, 0.3355, 0.3119, 0.3441, 0.3134, 0.3514, 0.3134, 0.3593, 0.3119, 0.3666, 0.3091, 0.3721, 0.3054, 0.3751, 0.3013, 0.3751, 0.2976, 0.3721, 0.2948, 0.3666, 0.2932, 0.3593, 0.2932, 0.3514, 0.2948, 0.3441, 0.2976, 0.3385, 0.3013, 0.3355, 0.3054, 0.3355, 0.3091, 0.3385, 0.3953, 0.6619, 0.394, 0.6559, 0.394, 0.6494, 0.3953, 0.6434, 0.3976, 0.6389, 0.4007, 0.6364, 0.404, 0.6364, 0.4071, 0.6389, 0.4094, 0.6434, 0.4107, 0.6494, 0.4107, 0.6559, 0.4094, 0.6619, 0.4071, 0.6665, 0.404, 0.669, 0.4007, 0.669, 0.3976, 0.6665, 0.3724, 0.8726, 0.3708, 0.8726, 0.3708, 0.8666, 0.3724, 0.8666, 0.4025, 0.8167, 0.4009, 0.8167, 0.4009, 0.8102, 0.4025, 0.8102, 0.3724, 0.8666, 0.3708, 0.8666, 0.3708, 0.8601, 0.3724, 0.8601, 0.4025, 0.8102, 0.4009, 0.8102, 0.4009, 0.8042, 0.4025, 0.8042, 0.3724, 0.8601, 0.3708, 0.8601, 0.3708, 0.8541, 0.3724, 0.8541, 0.374, 0.8771, 0.3724, 0.8771, 0.3724, 0.8726, 0.374, 0.8726, 0.3524, 0.8771, 0.3508, 0.8771, 0.3508, 0.8711, 0.3524, 0.8711, 0.3524, 0.8817, 0.3508, 0.8817, 0.3508, 0.8771, 0.3524, 0.8771, 0.374, 0.8726, 0.3724, 0.8726, 0.3724, 0.8666, 0.374, 0.8666, 0.3524, 0.8711, 0.3508, 0.8711, 0.3508, 0.8647, 0.3524, 0.8647, 0.374, 0.8666, 0.3724, 0.8666, 0.3724, 0.8601, 0.374, 0.8601, 0.3524, 0.8647, 0.3508, 0.8647, 0.3508, 0.8587, 0.3524, 0.8587, 0.374, 0.8601, 0.3724, 0.8601, 0.3724, 0.8541, 0.374, 0.8541, 0.3524, 0.8587, 0.3508, 0.8587, 0.3508, 0.8541, 0.3524, 0.8541, 0.3724, 0.8771, 0.3708, 0.8771, 0.3708, 0.8726, 0.3724, 0.8726, 0.4025, 0.8227, 0.4009, 0.8227, 0.4009, 0.8167, 0.4025, 0.8167, 0.3382, 0.2826, 0.3416, 0.2664, 0.348, 0.254, 0.3562, 0.2473, 0.3652, 0.2473, 0.3734, 0.254, 0.3798, 0.2664, 0.3832, 0.2826, 0.3832, 0.3002, 0.3798, 0.3164, 0.3734, 0.3288, 0.3652, 0.3355, 0.3562, 0.3355, 0.348, 0.3288, 0.3416, 0.3164, 0.3382, 0.3002, 0.3348, 0.2664, 0.3382, 0.2826, 0.3382, 0.3002, 0.3348, 0.3164, 0.3285, 0.3288, 0.3202, 0.3355, 0.3113, 0.3355, 0.303, 0.3288, 0.2967, 0.3164, 0.2932, 0.3002, 0.2932, 0.2826, 0.2967, 0.2664, 0.303, 0.254, 0.3113, 0.2473, 0.3202, 0.2473, 0.3285, 0.254, 0.4366, 0.1625, 0.4449, 0.1625, 0.4449, 0.1788, 0.4366, 0.1788, 0.3756, 0.3817, 0.3672, 0.3817, 0.3672, 0.3641, 0.3756, 0.3641, 0.4366, 0.1788, 0.4449, 0.1788, 0.4449, 0.1963, 0.4366, 0.1963, 0.3756, 0.3641, 0.3672, 0.3641, 0.3672, 0.3479, 0.3756, 0.3479, 0.4366, 0.1963, 0.4449, 0.1963, 0.4449, 0.2125, 0.4366, 0.2125, 0.3756, 0.3479, 0.3672, 0.3479, 0.3672, 0.3355, 0.3756, 0.3355, 0.4282, 0.1625, 0.4366, 0.1625, 0.4366, 0.1788, 0.4282, 0.1788, 0.4282, 0.1501, 0.4366, 0.1501, 0.4366, 0.1625, 0.4282, 0.1625, 0.3832, 0.3355, 0.3916, 0.3355, 0.3916, 0.3517, 0.3832, 0.3517, 0.4282, 0.1788, 0.4366, 0.1788, 0.4366, 0.1963, 0.4282, 0.1963, 0.3832, 0.3517, 0.3916, 0.3517, 0.3916, 0.3693, 0.3832, 0.3693, 0.4282, 0.1963, 0.4366, 0.1963, 0.4366, 0.2125, 0.4282, 0.2125, 0.3832, 0.3693, 0.3916, 0.3693, 0.3916, 0.3855, 0.3832, 0.3855, 0.4282, 0.2125, 0.4366, 0.2125, 0.4366, 0.2249, 0.4282, 0.2249, 0.4366, 0.1501, 0.4449, 0.1501, 0.4449, 0.1625, 0.4366, 0.1625, 0.3756, 0.3979, 0.3672, 0.3979, 0.3672, 0.3817, 0.3756, 0.3817, 0.3586, 0.1621, 0.3614, 0.1677, 0.363, 0.175, 0.363, 0.1828, 0.3614, 0.1901, 0.3586, 0.1957, 0.3549, 0.1987, 0.3509, 0.1987, 0.3472, 0.1957, 0.3443, 0.1901, 0.3428, 0.1828, 0.3428, 0.175, 0.3443, 0.1677, 0.3472, 0.1621, 0.3509, 0.1591, 0.3549, 0.1591, 0.3398, 0.855, 0.3361, 0.8519, 0.3333, 0.8464, 0.3317, 0.8391, 0.3317, 0.8312, 0.3333, 0.8239, 0.3361, 0.8183, 0.3398, 0.8153, 0.3438, 0.8153, 0.3476, 0.8183, 0.3504, 0.8239, 0.3519, 0.8312, 0.3519, 0.8391, 0.3504, 0.8464, 0.3476, 0.8519, 0.3438, 0.855, 0.3682, 0.695, 0.3663, 0.695, 0.3663, 0.6895, 0.3682, 0.6895, 0.3682, 0.6559, 0.3663, 0.6559, 0.3663, 0.6486, 0.3682, 0.6486, 0.3682, 0.6895, 0.3663, 0.6895, 0.3663, 0.6822, 0.3682, 0.6822, 0.3682, 0.6486, 0.3663, 0.6486, 0.3663, 0.6407, 0.3682, 0.6407, 0.3682, 0.6822, 0.3663, 0.6822, 0.3663, 0.6743, 0.3682, 0.6743, 0.3682, 0.6407, 0.3663, 0.6407, 0.3663, 0.6334, 0.3682, 0.6334, 0.3682, 0.667, 0.3663, 0.667, 0.3663, 0.6614, 0.3682, 0.6614, 0.3682, 0.6743, 0.3663, 0.6743, 0.3663, 0.667, 0.3682, 0.667, 0.3682, 0.6334, 0.3663, 0.6334, 0.3663, 0.6278, 0.3682, 0.6278, 0.4389, 0.8267, 0.437, 0.8267, 0.437, 0.8194, 0.4389, 0.8194, 0.437, 0.8267, 0.435, 0.8267, 0.435, 0.8194, 0.437, 0.8194, 0.4389, 0.8194, 0.437, 0.8194, 0.437, 0.8115, 0.4389, 0.8115, 0.437, 0.8194, 0.435, 0.8194, 0.435, 0.8115, 0.437, 0.8115, 0.4389, 0.8115, 0.437, 0.8115, 0.437, 0.8043, 0.4389, 0.8043, 0.437, 0.8115, 0.435, 0.8115, 0.435, 0.8043, 0.437, 0.8043, 0.3682, 0.6614, 0.3663, 0.6614, 0.3663, 0.6559, 0.3682, 0.6559, 0.3382, 0.212, 0.3348, 0.2282, 0.3285, 0.2406, 0.3202, 0.2473, 0.3113, 0.2473, 0.303, 0.2406, 0.2967, 0.2282, 0.2932, 0.212, 0.2932, 0.1944, 0.2967, 0.1782, 0.303, 0.1658, 0.3113, 0.1591, 0.3202, 0.1591, 0.3285, 0.1658, 0.3348, 0.1782, 0.3382, 0.1944, 0.2932, 0.1237, 0.2932, 0.1062, 0.2967, 0.08998, 0.303, 0.07757, 0.3113, 0.07086, 0.3202, 0.07086, 0.3285, 0.07757, 0.3348, 0.08998, 0.3382, 0.1062, 0.3382, 0.1237, 0.3348, 0.14, 0.3285, 0.1524, 0.3202, 0.1591, 0.3113, 0.1591, 0.303, 0.1524, 0.2967, 0.14, 0.3337, 0.3355, 0.342, 0.3355, 0.342, 0.3479, 0.3337, 0.3479, 0.4568, 0.1208, 0.4484, 0.1208, 0.4484, 0.1046, 0.4568, 0.1046, 0.3337, 0.3479, 0.342, 0.3479, 0.342, 0.3641, 0.3337, 0.3641, 0.4568, 0.1046, 0.4484, 0.1046, 0.4484, 0.08707, 0.4568, 0.08707, 0.3337, 0.3641, 0.342, 0.3641, 0.342, 0.3817, 0.3337, 0.3817, 0.4568, 0.08707, 0.4484, 0.08707, 0.4484, 0.07086, 0.4568, 0.07086, 0.3588, 0.3979, 0.3504, 0.3979, 0.3504, 0.3855, 0.3588, 0.3855, 0.3337, 0.3817, 0.342, 0.3817, 0.342, 0.3979, 0.3337, 0.3979, 0.4533, 0.2749, 0.4449, 0.2749, 0.4449, 0.2625, 0.4533, 0.2625, 0.3588, 0.3855, 0.3504, 0.3855, 0.3504, 0.3693, 0.3588, 0.3693, 0.4533, 0.2625, 0.4449, 0.2625, 0.4449, 0.2463, 0.4533, 0.2463, 0.3588, 0.3693, 0.3504, 0.3693, 0.3504, 0.3517, 0.3588, 0.3517, 0.4533, 0.2463, 0.4449, 0.2463, 0.4449, 0.2287, 0.4533, 0.2287, 0.3588, 0.3517, 0.3504, 0.3517, 0.3504, 0.3355, 0.3588, 0.3355, 0.4533, 0.2287, 0.4449, 0.2287, 0.4449, 0.2125, 0.4533, 0.2125, 0.4568, 0.1332, 0.4484, 0.1332, 0.4484, 0.1208, 0.4568, 0.1208, 0.3751, 0.1987, 0.3788, 0.2017, 0.3817, 0.2073, 0.3832, 0.2146, 0.3832, 0.2225, 0.3817, 0.2298, 0.3788, 0.2353, 0.3751, 0.2383, 0.3711, 0.2383, 0.3674, 0.2353, 0.3645, 0.2298, 0.363, 0.2225, 0.363, 0.2146, 0.3645, 0.2073, 0.3674, 0.2017, 0.3711, 0.1987, 0.4204, 0.6499, 0.4204, 0.642, 0.4219, 0.6347, 0.4247, 0.6291, 0.4284, 0.6261, 0.4325, 0.6261, 0.4362, 0.6291, 0.439, 0.6347, 0.4406, 0.642, 0.4406, 0.6499, 0.439, 0.6572, 0.4362, 0.6627, 0.4325, 0.6658, 0.4284, 0.6658, 0.4247, 0.6627, 0.4219, 0.6572, 0.335, 0.6747, 0.335, 0.6803, 0.333, 0.6803, 0.333, 0.6747, 0.3697, 0.8736, 0.3697, 0.8663, 0.3716, 0.8663, 0.3716, 0.8736, 0.335, 0.6803, 0.335, 0.6876, 0.333, 0.6876, 0.333, 0.6803, 0.3697, 0.8663, 0.3697, 0.8584, 0.3716, 0.8584, 0.3716, 0.8663, 0.335, 0.6876, 0.335, 0.6954, 0.333, 0.6954, 0.333, 0.6876, 0.3697, 0.8584, 0.3697, 0.8511, 0.3716, 0.8511, 0.3716, 0.8584, 0.335, 0.7027, 0.335, 0.7083, 0.333, 0.7083, 0.333, 0.7027, 0.335, 0.6954, 0.335, 0.7027, 0.333, 0.7027, 0.333, 0.6954, 0.396, 0.8792, 0.396, 0.8736, 0.398, 0.8736, 0.398, 0.8792, 0.4076, 0.8511, 0.4076, 0.8584, 0.4057, 0.8584, 0.4057, 0.8511, 0.396, 0.8736, 0.396, 0.8663, 0.398, 0.8663, 0.398, 0.8736, 0.4076, 0.8584, 0.4076, 0.8663, 0.4057, 0.8663, 0.4057, 0.8584, 0.396, 0.8663, 0.396, 0.8584, 0.398, 0.8584, 0.398, 0.8663, 0.4076, 0.8663, 0.4076, 0.8736, 0.4057, 0.8736, 0.4057, 0.8663, 0.396, 0.8584, 0.396, 0.8511, 0.398, 0.8511, 0.398, 0.8584, 0.3697, 0.8792, 0.3697, 0.8736, 0.3716, 0.8736, 0.3716, 0.8792, 0.3866, 0.2282, 0.3832, 0.212, 0.3832, 0.1944, 0.3866, 0.1782, 0.3929, 0.1658, 0.4012, 0.1591, 0.4102, 0.1591, 0.4184, 0.1658, 0.4247, 0.1782, 0.4282, 0.1944, 0.4282, 0.212, 0.4247, 0.2282, 0.4184, 0.2406, 0.4102, 0.2473, 0.4012, 0.2473, 0.3929, 0.2406, 0.3798, 0.08998, 0.3832, 0.1062, 0.3832, 0.1237, 0.3798, 0.14, 0.3734, 0.1524, 0.3652, 0.1591, 0.3562, 0.1591, 0.348, 0.1524, 0.3416, 0.14, 0.3382, 0.1237, 0.3382, 0.1062, 0.3416, 0.08998, 0.348, 0.07757, 0.3562, 0.07086, 0.3652, 0.07086, 0.3734, 0.07757, 0.3672, 0.3355, 0.3672, 0.3479, 0.3588, 0.3479, 0.3588, 0.3355, 0.4449, 0.2001, 0.4449, 0.1839, 0.4533, 0.1839, 0.4533, 0.2001, 0.3672, 0.3479, 0.3672, 0.3641, 0.3588, 0.3641, 0.3588, 0.3479, 0.4449, 0.1839, 0.4449, 0.1663, 0.4533, 0.1663, 0.4533, 0.1839, 0.3672, 0.3641, 0.3672, 0.3817, 0.3588, 0.3817, 0.3588, 0.3641, 0.4449, 0.1663, 0.4449, 0.1501, 0.4533, 0.1501, 0.4533, 0.1663, 0.4282, 0.3621, 0.4282, 0.3497, 0.4366, 0.3497, 0.4366, 0.3621, 0.3672, 0.3817, 0.3672, 0.3979, 0.3588, 0.3979, 0.3588, 0.3817, 0.4366, 0.2749, 0.4366, 0.2625, 0.4449, 0.2625, 0.4449, 0.2749, 0.4282, 0.3497, 0.4282, 0.3335, 0.4366, 0.3335, 0.4366, 0.3497, 0.4366, 0.2625, 0.4366, 0.2463, 0.4449, 0.2463, 0.4449, 0.2625, 0.4282, 0.3335, 0.4282, 0.3159, 0.4366, 0.3159, 0.4366, 0.3335, 0.4366, 0.2463, 0.4366, 0.2287, 0.4449, 0.2287, 0.4449, 0.2463, 0.4282, 0.3159, 0.4282, 0.2997, 0.4366, 0.2997, 0.4366, 0.3159, 0.4366, 0.2287, 0.4366, 0.2125, 0.4449, 0.2125, 0.4449, 0.2287, 0.4449, 0.2125, 0.4449, 0.2001, 0.4533, 0.2001, 0.4533, 0.2125])
me_circle_003.materials.append(mat_material_001)
me_circle_003.use_remesh_preserve_volume = False
me_circle_003.use_remesh_preserve_attributes = False
me_circle_003.use_mirror_vertex_groups = False
me_circle_003.update()

# ---- objects
ob_cube = bpy.data.objects.new('Cube', me_cube)
ob_circle_001 = bpy.data.objects.new('Circle.001', me_circle_003)
ob_lamp = bpy.data.objects.new('Lamp', light_lamp)
ob_camera = bpy.data.objects.new('Camera', cam_camera)

# ---- transforms, parenting, visibility, modifiers, constraints
ob_cube.location = (0.0, 0.0, 0.0)
ob_cube.scale = (1.871, 1.0, 1.0)
ob_cube.lock_rotations_4d = False
ob_cube.empty_display_type = 'ARROWS'
ob_cube.lineart.crease_threshold = 0.0
ob_circle_001.location = (1.362, -2.676, -0.9802)
ob_circle_001.rotation_euler = (-0.0, 1.571, 0.0)
ob_circle_001.scale = (0.304, 0.304, 0.586)
ob_circle_001.lineart.crease_threshold = 0.0
ob_lamp.location = (4.076, 1.005, 5.904)
ob_lamp.rotation_euler = (0.6503, 0.05522, 1.866)
ob_lamp.lock_rotations_4d = False
ob_lamp.empty_display_type = 'ARROWS'
ob_lamp.color = (0.0, 0.0, 0.0, 0.0)
ob_lamp.lineart.crease_threshold = 0.0
ob_camera.location = (7.481, -6.508, 5.344)
ob_camera.rotation_euler = (1.109, 0.0, 0.8149)
ob_camera.lock_rotations_4d = False
ob_camera.empty_display_type = 'ARROWS'
ob_camera.color = (0.0, 0.0, 0.0, 0.0)
ob_camera.display_type = 'WIRE'
ob_camera.lineart.crease_threshold = 0.0

# ---- collection membership
col_collection_1.objects.link(ob_cube)
col_collection_1.objects.link(ob_circle_001)
col_collection_1.objects.link(ob_lamp)
col_collection_1.objects.link(ob_camera)

# ---- scene / render settings (as saved in the file)
scene.camera = ob_camera
scene.frame_start = 1; scene.frame_end = 250; scene.frame_set(1)
scene.render.engine = 'CYCLES'
scene.render.resolution_percentage = 50
scene.render.dither_intensity = 0.0
scene.cycles.use_denoising = False
scene.cycles.samples = 128
scene.cycles.sampling_pattern = 'TABULATED_SOBOL'
scene.cycles.use_adaptive_sampling = False
scene.cycles.use_light_tree = False
scene.cycles.blur_glossy = 0.0
scene.cycles.sample_clamp_indirect = 0.0
scene.view_settings.view_transform = 'Standard'
bpy.context.view_layer.update()

